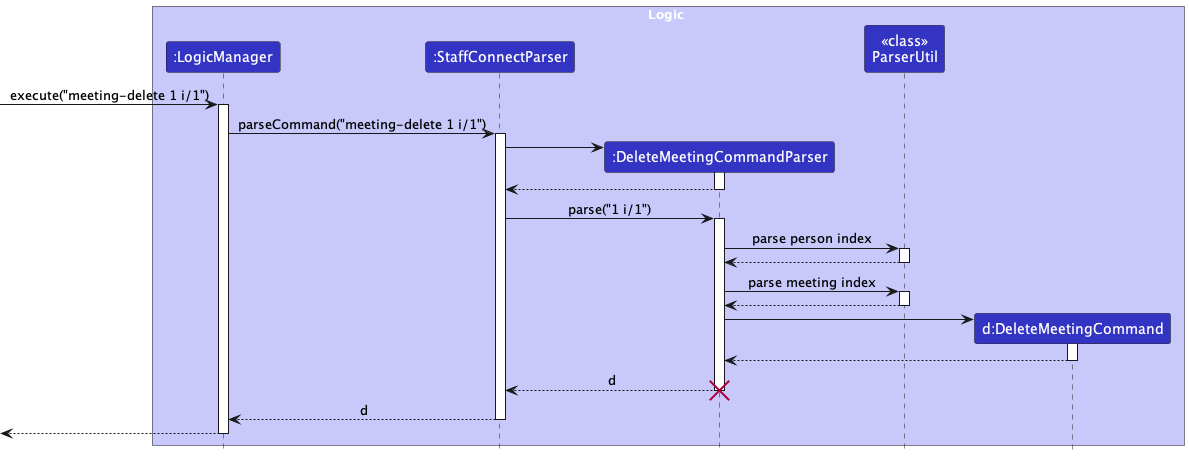

The diagram above was rendered by PlantUML. Its source (embedded in the PNG):
@startuml
!include style.puml
skinparam ArrowFontStyle plain

box Logic LOGIC_COLOR_T1
participant ":LogicManager" as LogicManager LOGIC_COLOR
participant ":StaffConnectParser" as StaffConnectParser LOGIC_COLOR
participant ":DeleteMeetingCommandParser" as deleteMeetingCommandParser LOGIC_COLOR
participant "<<class>>\nParserUtil" as ParserUtil LOGIC_COLOR
participant "d:DeleteMeetingCommand" as AddMeetingCommand LOGIC_COLOR
end box


[-> LogicManager : execute("meeting-delete 1 i/1")
activate LogicManager

LogicManager -> StaffConnectParser : parseCommand("meeting-delete 1 i/1")
activate StaffConnectParser

create deleteMeetingCommandParser
StaffConnectParser -> deleteMeetingCommandParser
activate deleteMeetingCommandParser

deleteMeetingCommandParser --> StaffConnectParser
deactivate deleteMeetingCommandParser

StaffConnectParser -> deleteMeetingCommandParser : parse("1 i/1")
activate deleteMeetingCommandParser


deleteMeetingCommandParser -> ParserUtil : parse person index
activate ParserUtil
return

deleteMeetingCommandParser -> ParserUtil : parse meeting index
activate ParserUtil
return

create AddMeetingCommand
deleteMeetingCommandParser -> AddMeetingCommand++
return

return d
destroy deleteMeetingCommandParser
return d
return

@enduml